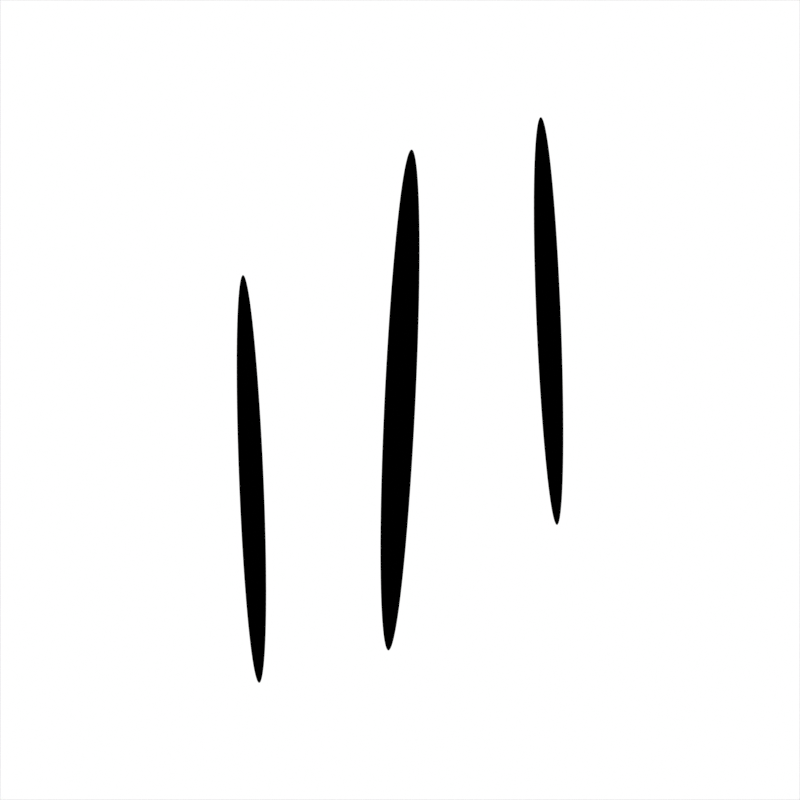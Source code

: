 # Source: Fonction_01.blend  (saved by Blender 3.6.13; exported with 4.5.12 LTS)
import bpy
from mathutils import Matrix  # noqa: F401  (used for matrix-valued properties, if any)

bpy.ops.wm.read_factory_settings(use_empty=True)
scene = bpy.context.scene
scene.name = 'Scene'

# ---- collections
col_collection = bpy.data.collections.new('Collection'); scene.collection.children.link(col_collection)

# ---- materials (node trees are filled in below, after node groups)
mat_material_001 = bpy.data.materials.new('Material.001')
mat_material_001.use_transparent_shadow = False

# ---- material node trees
mat_material_001.use_nodes = True; mat_material_001.node_tree.nodes.clear()
_N = mat_material_001.node_tree.nodes; _L = mat_material_001.node_tree.links
n0 = _N.new('ShaderNodeOutputMaterial'); n0.name = 'Material Output'; n0.location = (331, 300)
n1 = _N.new('ShaderNodeMath'); n1.name = 'Math'; n1.location = (115, 320)
n1.operation = 'GREATER_THAN'
n2 = _N.new('ShaderNodeVectorMath'); n2.name = 'Vector Math'; n2.location = (-96, 353)
n2.operation = 'DISTANCE'
n3 = _N.new('ShaderNodeMath'); n3.name = 'Math.001'; n3.location = (-409, 235)
n3.operation = 'SINE'
n4 = _N.new('ShaderNodeMath'); n4.name = 'Math.002'; n4.location = (-630, 221)
n4.operation = 'MULTIPLY'
n4.inputs[1].default_value = 7.9
n5 = _N.new('ShaderNodeSeparateXYZ'); n5.name = 'Separate XYZ'; n5.location = (-855, 225)
n6 = _N.new('ShaderNodeTexCoord'); n6.name = 'Texture Coordinate'; n6.location = (-1108, 399)
_L.new(n6.outputs[3], n5.inputs[0])
_L.new(n1.outputs[0], n0.inputs[0])
_L.new(n4.outputs[0], n3.inputs[0])
_L.new(n3.outputs[0], n2.inputs[1])
_L.new(n6.outputs[3], n2.inputs[0])
_L.new(n5.outputs[0], n3.inputs[1])
_L.new(n5.outputs[0], n4.inputs[0])
_L.new(n2.outputs[1], n1.inputs[0])
n0.is_active_output = True

# ---- world
world_world = bpy.data.worlds.new('World'); scene.world = world_world
world_world.use_nodes = True; world_world.node_tree.nodes.clear()
_N = world_world.node_tree.nodes; _L = world_world.node_tree.links
n0 = _N.new('ShaderNodeOutputWorld'); n0.name = 'World Output'; n0.location = (300, 300)
n1 = _N.new('ShaderNodeBackground'); n1.name = 'Background'; n1.location = (10, 300)
n1.inputs[0].default_value = (0.05088, 0.05088, 0.05088, 1.0)
_L.new(n1.outputs[0], n0.inputs[0])
n0.is_active_output = True
world_world.color = (0.05088, 0.05088, 0.05088)
world_world.use_sun_shadow = False
world_world.sun_shadow_jitter_overblur = 0.0

# ---- cameras
cam_camera_001 = bpy.data.cameras.new('Camera.001')
cam_camera_001.type = 'ORTHO'
cam_camera_001.ortho_scale = 1.0

# ---- meshes
me_plane = bpy.data.meshes.new('Plane')
me_plane.from_pydata([(-1.0, -1.0, 0.0), (1.0, -1.0, 0.0), (-1.0, 1.0, 0.0), (1.0, 1.0, 0.0)], [], [(0, 1, 3, 2)])
_uv = me_plane.uv_layers.new(name='UVMap')
_uv.uv.foreach_set('vector', [0.0, 0.0, 1.0, 0.0, 1.0, 1.0, 0.0, 1.0])
me_plane.materials.append(mat_material_001)
me_plane.update()

# ---- objects
ob_plane = bpy.data.objects.new('Plane', me_plane)
ob_camera = bpy.data.objects.new('Camera', cam_camera_001)

# ---- transforms, parenting, visibility, modifiers, constraints
ob_plane.location = (0.0, 0.0, 0.0)
ob_plane.scale = (0.5, 0.5, 1.0)
_m = ob_plane.modifiers.new('GeometryNodes', 'NODES')
_m.node_group = None
ob_camera.location = (0.0, 0.0, 1.0)

# ---- collection membership
col_collection.objects.link(ob_plane)
col_collection.objects.link(ob_camera)

# ---- scene / render settings (as saved in the file)
scene.camera = ob_camera
scene.frame_start = 1; scene.frame_end = 250; scene.frame_set(1)
scene.render.engine = 'BLENDER_EEVEE_NEXT'
scene.render.resolution_x = 1000
scene.render.resolution_y = 1000
scene.cycles.sampling_pattern = 'TABULATED_SOBOL'
scene.view_settings.view_transform = 'Standard'
bpy.context.view_layer.update()

# ---- added for rendering (the .blend has no usable light): sun
light_auto_sun = bpy.data.lights.new('AutoSun', 'SUN')
light_auto_sun.energy = 3.0
light_auto_sun.angle = 0.0523599
ob_auto_sun = bpy.data.objects.new('AutoSun', light_auto_sun)
scene.collection.objects.link(ob_auto_sun)
ob_auto_sun.rotation_euler = (0.872665, 0.174533, 0.523599)
bpy.context.view_layer.update()
